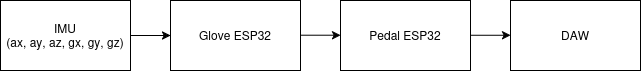

The diagram above was exported from draw.io. Its source (the exported page's mxGraphModel, read from the mxfile embedded in the PNG):
<mxGraphModel dx="1665" dy="830" grid="1" gridSize="10" guides="1" tooltips="1" connect="1" arrows="1" fold="1" page="1" pageScale="1" pageWidth="850" pageHeight="1100" math="0" shadow="0">
  <root>
    <mxCell id="0" />
    <mxCell id="1" parent="0" />
    <mxCell id="T_yGjCVr5rj9QGEGGhpE-1" parent="1" style="rounded=0;whiteSpace=wrap;html=1;" value="&lt;div&gt;IMU&lt;/div&gt;&lt;div&gt;(ax, ay, az, gx, gy, gz)&lt;/div&gt;" vertex="1">
      <mxGeometry height="70" width="130" x="160" y="270" as="geometry" />
    </mxCell>
    <mxCell id="T_yGjCVr5rj9QGEGGhpE-4" edge="1" parent="1" source="T_yGjCVr5rj9QGEGGhpE-1" style="endArrow=classic;html=1;rounded=0;entryX=0;entryY=0.5;entryDx=0;entryDy=0;exitX=1;exitY=0.5;exitDx=0;exitDy=0;" value="">
      <mxGeometry height="50" relative="1" width="50" as="geometry">
        <mxPoint x="290" y="300" as="sourcePoint" />
        <mxPoint x="330" y="305" as="targetPoint" />
      </mxGeometry>
    </mxCell>
    <mxCell id="gBYi8vNi8tQZZW9k65hZ-1" parent="1" style="rounded=0;whiteSpace=wrap;html=1;" value="Glove ESP32" vertex="1">
      <mxGeometry height="70" width="130" x="330" y="270" as="geometry" />
    </mxCell>
    <mxCell id="gBYi8vNi8tQZZW9k65hZ-2" parent="1" style="rounded=0;whiteSpace=wrap;html=1;" value="Pedal ESP32" vertex="1">
      <mxGeometry height="70" width="130" x="500" y="270" as="geometry" />
    </mxCell>
    <mxCell id="gBYi8vNi8tQZZW9k65hZ-3" edge="1" parent="1" style="endArrow=classic;html=1;rounded=0;entryX=0;entryY=0.5;entryDx=0;entryDy=0;exitX=1;exitY=0.5;exitDx=0;exitDy=0;" value="">
      <mxGeometry height="50" relative="1" width="50" as="geometry">
        <mxPoint x="460" y="304.71" as="sourcePoint" />
        <mxPoint x="500" y="304.71" as="targetPoint" />
      </mxGeometry>
    </mxCell>
    <mxCell id="gBYi8vNi8tQZZW9k65hZ-4" edge="1" parent="1" style="endArrow=classic;html=1;rounded=0;entryX=0;entryY=0.5;entryDx=0;entryDy=0;exitX=1;exitY=0.5;exitDx=0;exitDy=0;" value="">
      <mxGeometry height="50" relative="1" width="50" as="geometry">
        <mxPoint x="630" y="304.76" as="sourcePoint" />
        <mxPoint x="670" y="304.76" as="targetPoint" />
      </mxGeometry>
    </mxCell>
    <mxCell id="gBYi8vNi8tQZZW9k65hZ-6" parent="1" style="rounded=0;whiteSpace=wrap;html=1;" value="DAW" vertex="1">
      <mxGeometry height="70" width="130" x="670" y="270" as="geometry" />
    </mxCell>
  </root>
</mxGraphModel>